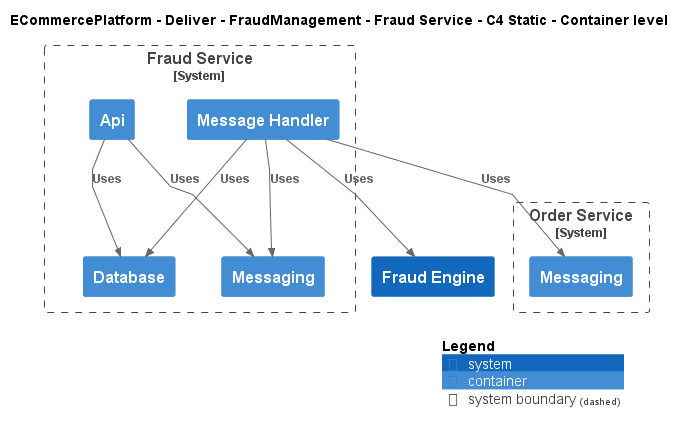

The diagram above was rendered by PlantUML. Its source (embedded in the PNG):
@startuml
!include ..\..\..\..\..\.c4s\C4_Container.puml

AddElementTag("c4interflow:lifecycle:new", $bgColor=green, $fontColor=#ffffff, $borderColor=green, $shadowing="False")
AddElementTag("c4interflow:lifecycle:changed", $bgColor=orange, $fontColor=#ffffff, $borderColor=orange, $shadowing="False")
AddElementTag("c4interflow:lifecycle:removed", $bgColor=red, $fontColor=#ffffff, $borderColor=red, $shadowing="False")

AddRelTag("c4interflow:lifecycle:new", $textColor=green, $lineColor=green)
AddRelTag("c4interflow:lifecycle:changed", $textColor=orange, $lineColor=orange)
AddRelTag("c4interflow:lifecycle:removed", $textColor=red, $lineColor=red)

SHOW_PERSON_PORTRAIT()
LAYOUT_TOP_DOWN()

skinparam linetype polyline

title ECommercePlatform - Deliver - FraudManagement - Fraud Service - C4 Static - Container level


System_Boundary(ECommercePlatform.Deliver.FraudManagement.SoftwareSystems.FraudService, "Fraud Service") {
    Container(ECommercePlatform.Deliver.FraudManagement.SoftwareSystems.FraudService.Containers.Api, "Api", "", "")
    Container(ECommercePlatform.Deliver.FraudManagement.SoftwareSystems.FraudService.Containers.Database, "Database", "", "")
    Container(ECommercePlatform.Deliver.FraudManagement.SoftwareSystems.FraudService.Containers.Messaging, "Messaging", "", "")
    Container(ECommercePlatform.Deliver.FraudManagement.SoftwareSystems.FraudService.Containers.MessageHandler, "Message Handler", "", "")
}

System_Boundary(ECommercePlatform.GenerateDemand.OrderManagement.SoftwareSystems.OrderService, "Order Service") {
    Container(ECommercePlatform.GenerateDemand.OrderManagement.SoftwareSystems.OrderService.Containers.Messaging, "Messaging", "", "")
}
System(ECommercePlatform.Deliver.FraudManagement.SoftwareSystems.FraudEngine, "Fraud Engine", "")

Rel(ECommercePlatform.Deliver.FraudManagement.SoftwareSystems.FraudService.Containers.Api, ECommercePlatform.Deliver.FraudManagement.SoftwareSystems.FraudService.Containers.Database, "Uses")
Rel(ECommercePlatform.Deliver.FraudManagement.SoftwareSystems.FraudService.Containers.Api, ECommercePlatform.Deliver.FraudManagement.SoftwareSystems.FraudService.Containers.Messaging, "Uses")
Rel(ECommercePlatform.Deliver.FraudManagement.SoftwareSystems.FraudService.Containers.MessageHandler, ECommercePlatform.GenerateDemand.OrderManagement.SoftwareSystems.OrderService.Containers.Messaging, "Uses")
Rel(ECommercePlatform.Deliver.FraudManagement.SoftwareSystems.FraudService.Containers.MessageHandler, ECommercePlatform.Deliver.FraudManagement.SoftwareSystems.FraudService.Containers.Database, "Uses")
Rel(ECommercePlatform.Deliver.FraudManagement.SoftwareSystems.FraudService.Containers.MessageHandler, ECommercePlatform.Deliver.FraudManagement.SoftwareSystems.FraudEngine, "Uses")
Rel(ECommercePlatform.Deliver.FraudManagement.SoftwareSystems.FraudService.Containers.MessageHandler, ECommercePlatform.Deliver.FraudManagement.SoftwareSystems.FraudService.Containers.Messaging, "Uses")


SHOW_LEGEND()
@enduml